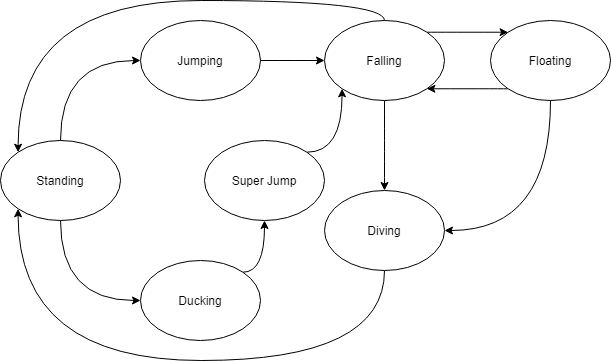

The diagram above was exported from draw.io. Its source (the exported page's mxGraphModel, read from the mxfile embedded in the PNG):
<mxGraphModel dx="1287" dy="741" grid="1" gridSize="10" guides="1" tooltips="1" connect="1" arrows="1" fold="1" page="1" pageScale="1" pageWidth="827" pageHeight="1169" math="0" shadow="0">
  <root>
    <mxCell id="0" />
    <mxCell id="1" parent="0" />
    <mxCell id="ilt-PlSG8WBfHz9qeFEh-1" value="Standing" style="ellipse;whiteSpace=wrap;html=1;" vertex="1" parent="1">
      <mxGeometry x="-30" y="240" width="120" height="80" as="geometry" />
    </mxCell>
    <mxCell id="ilt-PlSG8WBfHz9qeFEh-3" value="Jumping" style="ellipse;whiteSpace=wrap;html=1;" vertex="1" parent="1">
      <mxGeometry x="110" y="120" width="120" height="80" as="geometry" />
    </mxCell>
    <mxCell id="ilt-PlSG8WBfHz9qeFEh-20" style="edgeStyle=orthogonalEdgeStyle;curved=1;rounded=0;orthogonalLoop=1;jettySize=auto;html=1;entryX=0;entryY=1;entryDx=0;entryDy=0;" edge="1" parent="1" source="ilt-PlSG8WBfHz9qeFEh-4" target="ilt-PlSG8WBfHz9qeFEh-1">
      <mxGeometry relative="1" as="geometry">
        <Array as="points">
          <mxPoint x="354" y="460" />
          <mxPoint x="-12" y="460" />
        </Array>
      </mxGeometry>
    </mxCell>
    <mxCell id="ilt-PlSG8WBfHz9qeFEh-4" value="Diving" style="ellipse;whiteSpace=wrap;html=1;" vertex="1" parent="1">
      <mxGeometry x="294" y="290" width="120" height="80" as="geometry" />
    </mxCell>
    <mxCell id="ilt-PlSG8WBfHz9qeFEh-15" style="edgeStyle=orthogonalEdgeStyle;curved=1;rounded=0;orthogonalLoop=1;jettySize=auto;html=1;entryX=0.5;entryY=0;entryDx=0;entryDy=0;" edge="1" parent="1" source="ilt-PlSG8WBfHz9qeFEh-5" target="ilt-PlSG8WBfHz9qeFEh-4">
      <mxGeometry relative="1" as="geometry">
        <Array as="points">
          <mxPoint x="354" y="260" />
          <mxPoint x="354" y="260" />
        </Array>
      </mxGeometry>
    </mxCell>
    <mxCell id="ilt-PlSG8WBfHz9qeFEh-17" style="edgeStyle=orthogonalEdgeStyle;curved=1;rounded=0;orthogonalLoop=1;jettySize=auto;html=1;exitX=1;exitY=0;exitDx=0;exitDy=0;entryX=0;entryY=0;entryDx=0;entryDy=0;" edge="1" parent="1" source="ilt-PlSG8WBfHz9qeFEh-5" target="ilt-PlSG8WBfHz9qeFEh-7">
      <mxGeometry relative="1" as="geometry" />
    </mxCell>
    <mxCell id="ilt-PlSG8WBfHz9qeFEh-19" style="edgeStyle=orthogonalEdgeStyle;curved=1;rounded=0;orthogonalLoop=1;jettySize=auto;html=1;entryX=0;entryY=0;entryDx=0;entryDy=0;" edge="1" parent="1" source="ilt-PlSG8WBfHz9qeFEh-5" target="ilt-PlSG8WBfHz9qeFEh-1">
      <mxGeometry relative="1" as="geometry">
        <Array as="points">
          <mxPoint x="354" y="100" />
          <mxPoint x="-12" y="100" />
        </Array>
      </mxGeometry>
    </mxCell>
    <mxCell id="ilt-PlSG8WBfHz9qeFEh-5" value="Falling" style="ellipse;whiteSpace=wrap;html=1;" vertex="1" parent="1">
      <mxGeometry x="294" y="120" width="120" height="80" as="geometry" />
    </mxCell>
    <mxCell id="ilt-PlSG8WBfHz9qeFEh-6" value="Ducking" style="ellipse;whiteSpace=wrap;html=1;" vertex="1" parent="1">
      <mxGeometry x="110" y="360" width="120" height="80" as="geometry" />
    </mxCell>
    <mxCell id="ilt-PlSG8WBfHz9qeFEh-18" style="edgeStyle=orthogonalEdgeStyle;curved=1;rounded=0;orthogonalLoop=1;jettySize=auto;html=1;exitX=0;exitY=1;exitDx=0;exitDy=0;entryX=1;entryY=1;entryDx=0;entryDy=0;" edge="1" parent="1" source="ilt-PlSG8WBfHz9qeFEh-7" target="ilt-PlSG8WBfHz9qeFEh-5">
      <mxGeometry relative="1" as="geometry" />
    </mxCell>
    <mxCell id="ilt-PlSG8WBfHz9qeFEh-21" style="edgeStyle=orthogonalEdgeStyle;curved=1;rounded=0;orthogonalLoop=1;jettySize=auto;html=1;entryX=1;entryY=0.5;entryDx=0;entryDy=0;" edge="1" parent="1" source="ilt-PlSG8WBfHz9qeFEh-7" target="ilt-PlSG8WBfHz9qeFEh-4">
      <mxGeometry relative="1" as="geometry">
        <Array as="points">
          <mxPoint x="520" y="330" />
        </Array>
      </mxGeometry>
    </mxCell>
    <mxCell id="ilt-PlSG8WBfHz9qeFEh-7" value="Floating" style="ellipse;whiteSpace=wrap;html=1;" vertex="1" parent="1">
      <mxGeometry x="460" y="120" width="120" height="80" as="geometry" />
    </mxCell>
    <mxCell id="ilt-PlSG8WBfHz9qeFEh-9" value="" style="curved=1;endArrow=classic;html=1;rounded=0;edgeStyle=orthogonalEdgeStyle;exitX=0.5;exitY=1;exitDx=0;exitDy=0;entryX=0;entryY=0.5;entryDx=0;entryDy=0;" edge="1" parent="1" source="ilt-PlSG8WBfHz9qeFEh-1" target="ilt-PlSG8WBfHz9qeFEh-6">
      <mxGeometry width="50" height="50" relative="1" as="geometry">
        <mxPoint x="30" y="410" as="sourcePoint" />
        <mxPoint x="80" y="360" as="targetPoint" />
        <Array as="points">
          <mxPoint x="30" y="400" />
        </Array>
      </mxGeometry>
    </mxCell>
    <mxCell id="ilt-PlSG8WBfHz9qeFEh-10" value="" style="curved=1;endArrow=classic;html=1;rounded=0;edgeStyle=orthogonalEdgeStyle;exitX=0.5;exitY=0;exitDx=0;exitDy=0;entryX=0;entryY=0.5;entryDx=0;entryDy=0;" edge="1" parent="1" source="ilt-PlSG8WBfHz9qeFEh-1" target="ilt-PlSG8WBfHz9qeFEh-3">
      <mxGeometry width="50" height="50" relative="1" as="geometry">
        <mxPoint x="10" y="190" as="sourcePoint" />
        <mxPoint x="60" y="140" as="targetPoint" />
        <Array as="points">
          <mxPoint x="30" y="160" />
        </Array>
      </mxGeometry>
    </mxCell>
    <mxCell id="ilt-PlSG8WBfHz9qeFEh-11" value="Super Jump" style="ellipse;whiteSpace=wrap;html=1;" vertex="1" parent="1">
      <mxGeometry x="174" y="240" width="120" height="80" as="geometry" />
    </mxCell>
    <mxCell id="ilt-PlSG8WBfHz9qeFEh-12" value="" style="curved=1;endArrow=classic;html=1;rounded=0;edgeStyle=orthogonalEdgeStyle;exitX=1;exitY=0.5;exitDx=0;exitDy=0;entryX=0;entryY=0.5;entryDx=0;entryDy=0;" edge="1" parent="1" source="ilt-PlSG8WBfHz9qeFEh-3" target="ilt-PlSG8WBfHz9qeFEh-5">
      <mxGeometry width="50" height="50" relative="1" as="geometry">
        <mxPoint x="270" y="110" as="sourcePoint" />
        <mxPoint x="320" y="60" as="targetPoint" />
        <Array as="points">
          <mxPoint x="270" y="160" />
          <mxPoint x="270" y="160" />
        </Array>
      </mxGeometry>
    </mxCell>
    <mxCell id="ilt-PlSG8WBfHz9qeFEh-13" value="" style="curved=1;endArrow=classic;html=1;rounded=0;edgeStyle=orthogonalEdgeStyle;exitX=1;exitY=0;exitDx=0;exitDy=0;entryX=0.5;entryY=1;entryDx=0;entryDy=0;" edge="1" parent="1" source="ilt-PlSG8WBfHz9qeFEh-6" target="ilt-PlSG8WBfHz9qeFEh-11">
      <mxGeometry width="50" height="50" relative="1" as="geometry">
        <mxPoint x="150" y="550" as="sourcePoint" />
        <mxPoint x="200" y="500" as="targetPoint" />
        <Array as="points">
          <mxPoint x="234" y="372" />
        </Array>
      </mxGeometry>
    </mxCell>
    <mxCell id="ilt-PlSG8WBfHz9qeFEh-14" value="" style="curved=1;endArrow=classic;html=1;rounded=0;edgeStyle=orthogonalEdgeStyle;exitX=1;exitY=0;exitDx=0;exitDy=0;entryX=0;entryY=1;entryDx=0;entryDy=0;" edge="1" parent="1" source="ilt-PlSG8WBfHz9qeFEh-11" target="ilt-PlSG8WBfHz9qeFEh-5">
      <mxGeometry width="50" height="50" relative="1" as="geometry">
        <mxPoint x="260" y="220" as="sourcePoint" />
        <mxPoint x="310" y="170" as="targetPoint" />
        <Array as="points">
          <mxPoint x="312" y="252" />
        </Array>
      </mxGeometry>
    </mxCell>
  </root>
</mxGraphModel>